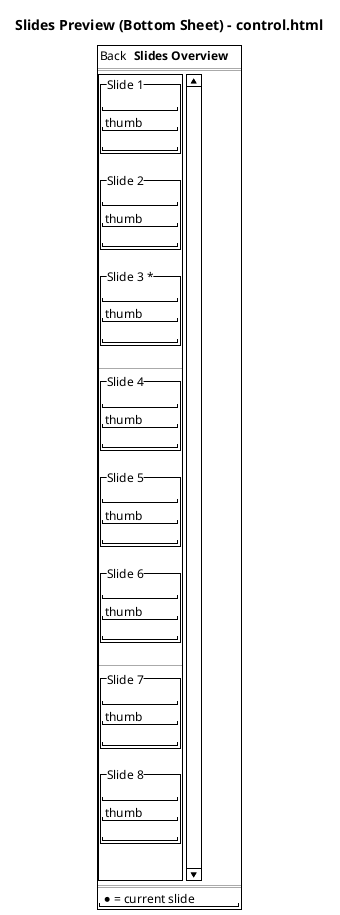

The diagram above was rendered by PlantUML. Its source (embedded in the PNG):
@startsalt
title Slides Preview (Bottom Sheet) - control.html
{+
  { Back | . | <b>Slides Overview</b> | . | . }
  ==
  {SI
    {
      {^"Slide 1"
        "         "
        "  thumb  "
        "         "
      }
      |
      {^"Slide 2"
        "         "
        "  thumb  "
        "         "
      }
      |
      {^"Slide 3 *"
        "         "
        "  thumb  "
        "         "
      }
    }
    --
    {
      {^"Slide 4"
        "         "
        "  thumb  "
        "         "
      }
      |
      {^"Slide 5"
        "         "
        "  thumb  "
        "         "
      }
      |
      {^"Slide 6"
        "         "
        "  thumb  "
        "         "
      }
    }
    --
    {
      {^"Slide 7"
        "         "
        "  thumb  "
        "         "
      }
      |
      {^"Slide 8"
        "         "
        "  thumb  "
        "         "
      }
      |
      .
    }
  }
  ==
  "* = current slide"
}
@endsalt